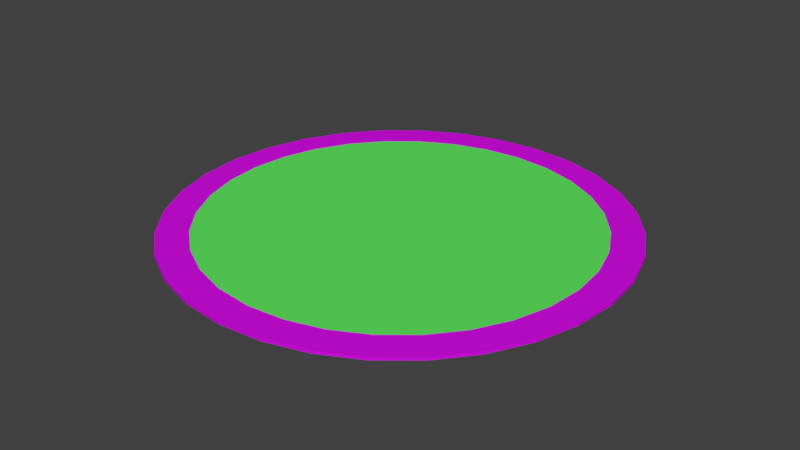 # Source: GameCircle.blend  (saved by Blender 2.79.0; exported with 4.5.12 LTS)
import bpy
from mathutils import Matrix  # noqa: F401  (used for matrix-valued properties, if any)

bpy.ops.wm.read_factory_settings(use_empty=True)
scene = bpy.context.scene
scene.name = 'Scene'

# ---- collections
col_collection_1 = bpy.data.collections.new('Collection 1'); scene.collection.children.link(col_collection_1)

# ---- materials (node trees are filled in below, after node groups)
mat_circle = bpy.data.materials.new('Circle')
mat_circle.alpha_threshold = 0.0
mat_circle.use_transparent_shadow = False
mat_circle.diffuse_color = (0.6785, 0.005219, 0.8, 1.0)
mat_circle.roughness = 0.5
mat_cirlcemiddle = bpy.data.materials.new('CirlceMiddle')
mat_cirlcemiddle.alpha_threshold = 0.0
mat_cirlcemiddle.use_transparent_shadow = False
mat_cirlcemiddle.diffuse_color = (0.1165, 0.8, 0.1169, 1.0)
mat_cirlcemiddle.roughness = 0.5

# ---- material node trees

# ---- world
world_world = bpy.data.worlds.new('World'); scene.world = world_world
world_world.color = (0.05088, 0.05088, 0.05088)
world_world.use_sun_shadow = False
world_world.sun_shadow_jitter_overblur = 0.0
world_world.cycles.sampling_method = 'MANUAL'

# ---- meshes
me_cylinder_001 = bpy.data.meshes.new('Cylinder.001')
me_cylinder_001.from_pydata([(0.0, 1.0, -1.0), (0.0, 1.0, 1.0), (0.1951, 0.9808, -1.0), (0.1951, 0.9808, 1.0), (0.3827, 0.9239, -1.0), (0.3827, 0.9239, 1.0), (0.5556, 0.8315, -1.0), (0.5556, 0.8315, 1.0), (0.7071, 0.7071, -1.0), (0.7071, 0.7071, 1.0), (0.8315, 0.5556, -1.0), (0.8315, 0.5556, 1.0), (0.9239, 0.3827, -1.0), (0.9239, 0.3827, 1.0), (0.9808, 0.1951, -1.0), (0.9808, 0.1951, 1.0), (1.0, 7.55e-08, -1.0), (1.0, 7.55e-08, 1.0), (0.9808, -0.1951, -1.0), (0.9808, -0.1951, 1.0), (0.9239, -0.3827, -1.0), (0.9239, -0.3827, 1.0), (0.8315, -0.5556, -1.0), (0.8315, -0.5556, 1.0), (0.7071, -0.7071, -1.0), (0.7071, -0.7071, 1.0), (0.5556, -0.8315, -1.0), (0.5556, -0.8315, 1.0), (0.3827, -0.9239, -1.0), (0.3827, -0.9239, 1.0), (0.1951, -0.9808, -1.0), (0.1951, -0.9808, 1.0), (-3.258e-07, -1.0, -1.0), (-3.258e-07, -1.0, 1.0), (-0.1951, -0.9808, -1.0), (-0.1951, -0.9808, 1.0), (-0.3827, -0.9239, -1.0), (-0.3827, -0.9239, 1.0), (-0.5556, -0.8315, -1.0), (-0.5556, -0.8315, 1.0), (-0.7071, -0.7071, -1.0), (-0.7071, -0.7071, 1.0), (-0.8315, -0.5556, -1.0), (-0.8315, -0.5556, 1.0), (-0.9239, -0.3827, -1.0), (-0.9239, -0.3827, 1.0), (-0.9808, -0.1951, -1.0), (-0.9808, -0.1951, 1.0), (-1.0, 9.656e-07, -1.0), (-1.0, 9.656e-07, 1.0), (-0.9808, 0.1951, -1.0), (-0.9808, 0.1951, 1.0), (-0.9239, 0.3827, -1.0), (-0.9239, 0.3827, 1.0), (-0.8315, 0.5556, -1.0), (-0.8315, 0.5556, 1.0), (-0.7071, 0.7071, -1.0), (-0.7071, 0.7071, 1.0), (-0.5556, 0.8315, -1.0), (-0.5556, 0.8315, 1.0), (-0.3827, 0.9239, -1.0), (-0.3827, 0.9239, 1.0), (-0.1951, 0.9808, -1.0), (-0.1951, 0.9808, 1.0), (5.272e-09, 0.9015, -0.9015), (5.272e-09, 0.9015, 0.9015), (0.1759, 0.8842, -0.9015), (0.1759, 0.8842, 0.9015), (0.345, 0.8329, -0.9015), (0.345, 0.8329, 0.9015), (0.5009, 0.7496, -0.9015), (0.5009, 0.7496, 0.9015), (0.6375, 0.6375, -0.9015), (0.6375, 0.6375, 0.9015), (0.7496, 0.5009, -0.9015), (0.7496, 0.5009, 0.9015), (0.8329, 0.345, -0.9015), (0.8329, 0.345, 0.9015), (0.8842, 0.1759, -0.9015), (0.8842, 0.1759, 0.9015), (0.9015, 9.942e-08, -0.9015), (0.9015, 9.942e-08, 0.9015), (0.8842, -0.1759, -0.9015), (0.8842, -0.1759, 0.9015), (0.8329, -0.345, -0.9015), (0.8329, -0.345, 0.9015), (0.7496, -0.5009, -0.9015), (0.7496, -0.5009, 0.9015), (0.6375, -0.6375, -0.9015), (0.6375, -0.6375, 0.9015), (0.5009, -0.7496, -0.9015), (0.5009, -0.7496, 0.9015), (0.345, -0.8329, -0.9015), (0.345, -0.8329, 0.9015), (0.1759, -0.8842, -0.9015), (0.1759, -0.8842, 0.9015), (-2.885e-07, -0.9015, -0.9015), (-2.885e-07, -0.9015, 0.9015), (-0.1759, -0.8842, -0.9015), (-0.1759, -0.8842, 0.9015), (-0.345, -0.8329, -0.9015), (-0.345, -0.8329, 0.9015), (-0.5009, -0.7496, -0.9015), (-0.5009, -0.7496, 0.9015), (-0.6375, -0.6375, -0.9015), (-0.6375, -0.6375, 0.9015), (-0.7496, -0.5009, -0.9015), (-0.7496, -0.5009, 0.9015), (-0.8329, -0.345, -0.9015), (-0.8329, -0.345, 0.9015), (-0.8842, -0.1759, -0.9015), (-0.8842, -0.1759, 0.9015), (-0.9015, 9.019e-07, -0.9015), (-0.9015, 9.019e-07, 0.9015), (-0.8842, 0.1759, -0.9015), (-0.8842, 0.1759, 0.9015), (-0.8329, 0.345, -0.9015), (-0.8329, 0.345, 0.9015), (-0.7496, 0.5009, -0.9015), (-0.7496, 0.5009, 0.9015), (-0.6375, 0.6375, -0.9015), (-0.6375, 0.6375, 0.9015), (-0.5009, 0.7496, -0.9015), (-0.5009, 0.7496, 0.9015), (-0.345, 0.8329, -0.9015), (-0.345, 0.8329, 0.9015), (-0.1759, 0.8842, -0.9015), (-0.1759, 0.8842, 0.9015), (1.654e-08, 0.8607, -1.0), (0.1679, 0.8442, -1.0), (0.3294, 0.7952, -1.0), (0.4782, 0.7157, -1.0), (0.6086, 0.6086, -1.0), (0.7157, 0.4782, -1.0), (0.7952, 0.3294, -1.0), (0.8442, 0.1679, -1.0), (0.8607, 1.047e-07, -1.0), (0.8442, -0.1679, -1.0), (0.7952, -0.3294, -1.0), (0.7157, -0.4782, -1.0), (0.6086, -0.6086, -1.0), (0.4782, -0.7157, -1.0), (0.3294, -0.7952, -1.0), (0.1679, -0.8442, -1.0), (-2.639e-07, -0.8607, -1.0), (-0.1679, -0.8442, -1.0), (-0.3294, -0.7952, -1.0), (-0.4782, -0.7157, -1.0), (-0.6086, -0.6086, -1.0), (-0.7157, -0.4782, -1.0), (-0.7952, -0.3294, -1.0), (-0.8442, -0.1679, -1.0), (-0.8607, 8.708e-07, -1.0), (-0.8442, 0.1679, -1.0), (-0.7952, 0.3294, -1.0), (-0.7157, 0.4782, -1.0), (-0.6086, 0.6086, -1.0), (-0.4782, 0.7157, -1.0), (-0.3294, 0.7952, -1.0), (-0.1679, 0.8442, -1.0), (1.654e-08, 0.8607, 3.53), (0.1679, 0.8442, 3.53), (0.3294, 0.7952, 3.53), (0.4782, 0.7157, 3.53), (0.6086, 0.6086, 3.53), (0.7157, 0.4782, 3.53), (0.7952, 0.3294, 3.53), (0.8442, 0.1679, 3.53), (0.8607, 1.047e-07, 3.53), (0.8442, -0.1679, 3.53), (0.7952, -0.3294, 3.53), (0.7157, -0.4782, 3.53), (0.6086, -0.6086, 3.53), (0.4782, -0.7157, 3.53), (0.3294, -0.7952, 3.53), (0.1679, -0.8442, 3.53), (-2.639e-07, -0.8607, 3.53), (-0.1679, -0.8442, 3.53), (-0.3294, -0.7952, 3.53), (-0.4782, -0.7157, 3.53), (-0.6086, -0.6086, 3.53), (-0.7157, -0.4782, 3.53), (-0.7952, -0.3294, 3.53), (-0.8442, -0.1679, 3.53), (-0.8607, 8.708e-07, 3.53), (-0.8442, 0.1679, 3.53), (-0.7952, 0.3294, 3.53), (-0.7157, 0.4782, 3.53), (-0.6086, 0.6086, 3.53), (-0.4782, 0.7157, 3.53), (-0.3294, 0.7952, 3.53), (-0.1679, 0.8442, 3.53)], [], [(0, 2, 3, 1), (2, 4, 5, 3), (4, 6, 7, 5), (6, 8, 9, 7), (8, 10, 11, 9), (10, 12, 13, 11), (12, 14, 15, 13), (14, 16, 17, 15), (16, 18, 19, 17), (18, 20, 21, 19), (20, 22, 23, 21), (22, 24, 25, 23), (24, 26, 27, 25), (26, 28, 29, 27), (28, 30, 31, 29), (30, 32, 33, 31), (32, 34, 35, 33), (34, 36, 37, 35), (36, 38, 39, 37), (38, 40, 41, 39), (40, 42, 43, 41), (42, 44, 45, 43), (44, 46, 47, 45), (46, 48, 49, 47), (48, 50, 51, 49), (50, 52, 53, 51), (52, 54, 55, 53), (54, 56, 57, 55), (56, 58, 59, 57), (58, 60, 61, 59), (3, 5, 7, 9, 11, 13, 15, 17, 19, 21, 23, 25, 27, 29, 31, 33, 35, 37, 39, 41, 43, 45, 47, 49, 51, 53, 55, 57, 59, 61, 63, 1), (60, 62, 63, 61), (62, 0, 1, 63), (46, 44, 150, 151), (64, 65, 67, 66), (66, 67, 69, 68), (68, 69, 71, 70), (70, 71, 73, 72), (72, 73, 75, 74), (74, 75, 77, 76), (76, 77, 79, 78), (78, 79, 81, 80), (80, 81, 83, 82), (82, 83, 85, 84), (84, 85, 87, 86), (86, 87, 89, 88), (88, 89, 91, 90), (90, 91, 93, 92), (92, 93, 95, 94), (94, 95, 97, 96), (96, 97, 99, 98), (98, 99, 101, 100), (100, 101, 103, 102), (102, 103, 105, 104), (104, 105, 107, 106), (106, 107, 109, 108), (108, 109, 111, 110), (110, 111, 113, 112), (112, 113, 115, 114), (114, 115, 117, 116), (116, 117, 119, 118), (118, 119, 121, 120), (120, 121, 123, 122), (122, 123, 125, 124), (67, 65, 127, 125, 123, 121, 119, 117, 115, 113, 111, 109, 107, 105, 103, 101, 99, 97, 95, 93, 91, 89, 87, 85, 83, 81, 79, 77, 75, 73, 71, 69), (124, 125, 127, 126), (126, 127, 65, 64), (64, 66, 68, 70, 72, 74, 76, 78, 80, 82, 84, 86, 88, 90, 92, 94, 96, 98, 100, 102, 104, 106, 108, 110, 112, 114, 116, 118, 120, 122, 124, 126), (138, 137, 169, 170), (2, 0, 128, 129), (0, 62, 159, 128), (20, 18, 137, 138), (38, 36, 146, 147), (56, 54, 155, 156), (12, 10, 133, 134), (30, 28, 142, 143), (48, 46, 151, 152), (4, 2, 129, 130), (22, 20, 138, 139), (40, 38, 147, 148), (58, 56, 156, 157), (14, 12, 134, 135), (32, 30, 143, 144), (50, 48, 152, 153), (6, 4, 130, 131), (24, 22, 139, 140), (42, 40, 148, 149), (60, 58, 157, 158), (16, 14, 135, 136), (34, 32, 144, 145), (52, 50, 153, 154), (8, 6, 131, 132), (26, 24, 140, 141), (44, 42, 149, 150), (62, 60, 158, 159), (18, 16, 136, 137), (36, 34, 145, 146), (54, 52, 154, 155), (10, 8, 132, 133), (28, 26, 141, 142), (160, 191, 190, 189, 188, 187, 186, 185, 184, 183, 182, 181, 180, 179, 178, 177, 176, 175, 174, 173, 172, 171, 170, 169, 168, 167, 166, 165, 164, 163, 162, 161), (152, 151, 183, 184), (139, 138, 170, 171), (153, 152, 184, 185), (140, 139, 171, 172), (154, 153, 185, 186), (141, 140, 172, 173), (155, 154, 186, 187), (142, 141, 173, 174), (129, 128, 160, 161), (156, 155, 187, 188), (143, 142, 174, 175), (130, 129, 161, 162), (157, 156, 188, 189), (144, 143, 175, 176), (131, 130, 162, 163), (158, 157, 189, 190), (145, 144, 176, 177), (132, 131, 163, 164), (159, 158, 190, 191), (146, 145, 177, 178), (133, 132, 164, 165), (128, 159, 191, 160), (147, 146, 178, 179), (134, 133, 165, 166), (148, 147, 179, 180), (135, 134, 166, 167), (149, 148, 180, 181), (136, 135, 167, 168), (150, 149, 181, 182), (137, 136, 168, 169), (151, 150, 182, 183)])
me_cylinder_001.polygons.foreach_set('material_index', [0, 0, 0, 0, 0, 0, 0, 0, 0, 0, 0, 0, 0, 0, 0, 0, 0, 0, 0, 0, 0, 0, 0, 0, 0, 0, 0, 0, 0, 0, 0, 0, 0, 0, 0, 0, 0, 0, 0, 0, 0, 0, 0, 0, 0, 0, 0, 0, 0, 0, 0, 0, 0, 0, 0, 0, 0, 0, 0, 0, 0, 0, 0, 0, 0, 0, 0, 1, 0, 0, 0, 0, 0, 0, 0, 0, 0, 0, 0, 0, 0, 0, 0, 0, 0, 0, 0, 0, 0, 0, 0, 0, 0, 0, 0, 0, 0, 0, 0, 0, 0, 0, 0, 0, 0, 0, 0, 0, 0, 0, 0, 0, 0, 0, 0, 0, 0, 0, 0, 0, 0, 0, 0, 0, 0, 0, 0, 0, 0, 0, 0, 0])
_uv = me_cylinder_001.uv_layers.new(name='UVMap')
_uv.uv.foreach_set('vector', [0.7191, 1.993e-08, 0.7488, 3.986e-08, 0.7488, 0.3344, 0.7191, 0.3344, 0.7488, 3.986e-08, 0.7767, 1.993e-08, 0.7767, 0.3344, 0.7488, 0.3344, 0.7767, 1.993e-08, 0.8019, 1.993e-08, 0.8019, 0.3344, 0.7767, 0.3344, 0.8019, 1.993e-08, 0.8233, 3.986e-08, 0.8233, 0.3344, 0.8019, 0.3344, 0.3074, 0.6001, 0.3326, 0.6001, 0.3326, 0.9345, 0.3074, 0.9345, 0.3326, 0.6001, 0.3606, 0.6001, 0.3606, 0.9345, 0.3326, 0.9345, 0.3606, 0.6001, 0.3903, 0.6001, 0.3903, 0.9345, 0.3606, 0.9345, 0.3903, 0.6001, 0.4205, 0.6001, 0.4205, 0.9345, 0.3903, 0.9345, 0.4205, 0.6001, 0.4502, 0.6001, 0.4502, 0.9345, 0.4205, 0.9345, 0.4502, 0.6001, 0.4782, 0.6001, 0.4782, 0.9345, 0.4502, 0.9345, 0.4782, 0.6001, 0.5034, 0.6001, 0.5034, 0.9345, 0.4782, 0.9345, 0.5034, 0.6001, 0.5248, 0.6001, 0.5248, 0.9345, 0.5034, 0.9345, 0.196, 1.0, 0.1708, 1.0, 0.1708, 0.6656, 0.196, 0.6656, 0.1708, 1.0, 0.1428, 1.0, 0.1428, 0.6656, 0.1708, 0.6656, 0.1428, 1.0, 0.1131, 1.0, 0.1131, 0.6656, 0.1428, 0.6656, 0.1131, 1.0, 0.08284, 1.0, 0.08284, 0.6656, 0.1131, 0.6656, 0.08284, 1.0, 0.05315, 1.0, 0.05315, 0.6656, 0.08284, 0.6656, 0.05315, 1.0, 0.02517, 1.0, 0.02517, 0.6656, 0.05315, 0.6656, 0.02517, 1.0, 3.682e-08, 1.0, 0.0, 0.6656, 0.02517, 0.6656, 0.5846, 0.3344, 0.606, 0.3344, 0.606, 0.6688, 0.5846, 0.6688, 0.606, 0.3344, 0.6311, 0.3344, 0.6311, 0.6688, 0.606, 0.6688, 0.6311, 0.3344, 0.6591, 0.3344, 0.6591, 0.6688, 0.6311, 0.6688, 0.6591, 0.3344, 0.6888, 0.3344, 0.6888, 0.6688, 0.6591, 0.6688, 0.6888, 0.3344, 0.7191, 0.3344, 0.7191, 0.6688, 0.6888, 0.6688, 0.7191, 0.3344, 0.7488, 0.3344, 0.7488, 0.6688, 0.7191, 0.6688, 0.7488, 0.3344, 0.7767, 0.3344, 0.7767, 0.6688, 0.7488, 0.6688, 0.7767, 0.3344, 0.8019, 0.3344, 0.8019, 0.6688, 0.7767, 0.6688, 0.5846, 3.986e-08, 0.606, 3.986e-08, 0.606, 0.3344, 0.5846, 0.3344, 0.606, 3.986e-08, 0.6311, 3.986e-08, 0.6311, 0.3344, 0.606, 0.3344, 0.6311, 3.986e-08, 0.6591, 1.993e-08, 0.6591, 0.3344, 0.6311, 0.3344, 0.1985, 0.6592, 0.1688, 0.6656, 0.1386, 0.6656, 0.1089, 0.6592, 0.0809, 0.6467, 0.05572, 0.6284, 0.03431, 0.6053, 0.01749, 0.578, 0.005907, 0.5477, 4.603e-08, 0.5156, 0.0, 0.4828, 0.005907, 0.4507, 0.01749, 0.4204, 0.03431, 0.3931, 0.05572, 0.3699, 0.0809, 0.3517, 0.1089, 0.3392, 0.1386, 0.3328, 0.1688, 0.3328, 0.1985, 0.3392, 0.2265, 0.3517, 0.2517, 0.3699, 0.2731, 0.3931, 0.2899, 0.4204, 0.3015, 0.4507, 0.3074, 0.4828, 0.3074, 0.5156, 0.3015, 0.5477, 0.2899, 0.578, 0.2731, 0.6053, 0.2517, 0.6284, 0.2265, 0.6467, 0.6591, 1.993e-08, 0.6888, 0.0, 0.6888, 0.3344, 0.6591, 0.3344, 0.6888, 0.0, 0.7191, 1.993e-08, 0.7191, 0.3344, 0.6888, 0.3344, 0.6888, 0.3344, 0.6591, 0.3344, 0.6591, 0.3344, 0.6888, 0.3344, 0.7058, 0.9703, 0.7058, 0.6688, 0.7326, 0.6688, 0.7326, 0.9703, 0.7326, 0.9703, 0.7326, 0.6688, 0.7578, 0.6688, 0.7578, 0.9703, 0.7578, 0.9703, 0.7578, 0.6688, 0.7805, 0.6688, 0.7805, 0.9703, 0.7805, 0.9703, 0.7805, 0.6688, 0.7998, 0.6688, 0.7998, 0.9703, 0.9979, 0.3344, 0.9979, 0.6359, 0.9752, 0.6359, 0.9752, 0.3344, 0.9752, 0.3344, 0.9752, 0.6359, 0.95, 0.6359, 0.95, 0.3344, 0.95, 0.3344, 0.95, 0.6359, 0.9232, 0.6359, 0.9232, 0.3344, 0.9232, 0.3344, 0.9232, 0.6359, 0.8959, 0.6359, 0.8959, 0.3344, 0.8959, 0.3344, 0.8959, 0.6359, 0.8691, 0.6359, 0.8691, 0.3344, 0.8691, 0.3344, 0.8691, 0.6359, 0.8439, 0.6359, 0.8439, 0.3344, 0.8439, 0.3344, 0.8439, 0.6359, 0.8212, 0.6359, 0.8212, 0.3344, 0.8212, 0.3344, 0.8212, 0.6359, 0.8019, 0.6359, 0.8019, 0.3344, 1.0, 0.0, 1.0, 0.3015, 0.9773, 0.3015, 0.9773, 1.993e-08, 0.9773, 1.993e-08, 0.9773, 0.3015, 0.9521, 0.3015, 0.9521, 2.99e-08, 0.9521, 2.99e-08, 0.9521, 0.3015, 0.9253, 0.3015, 0.9253, 9.966e-09, 0.9253, 9.966e-09, 0.9253, 0.3015, 0.898, 0.3015, 0.898, 9.966e-09, 0.898, 9.966e-09, 0.898, 0.3015, 0.8712, 0.3015, 0.8712, 1.993e-08, 0.8712, 1.993e-08, 0.8712, 0.3015, 0.846, 0.3015, 0.846, 9.966e-09, 0.846, 9.966e-09, 0.846, 0.3015, 0.8233, 0.3015, 0.8233, 9.966e-09, 0.9958, 0.6688, 0.9958, 0.9703, 0.9765, 0.9703, 0.9765, 0.6688, 0.9765, 0.6688, 0.9765, 0.9703, 0.9538, 0.9703, 0.9538, 0.6688, 0.9538, 0.6688, 0.9538, 0.9703, 0.9286, 0.9703, 0.9286, 0.6688, 0.9286, 0.6688, 0.9286, 0.9703, 0.9018, 0.9703, 0.9018, 0.6688, 0.9018, 0.6688, 0.9018, 0.9703, 0.8745, 0.9703, 0.8745, 0.6688, 0.8745, 0.6688, 0.8745, 0.9703, 0.8477, 0.9703, 0.8477, 0.6688, 0.8477, 0.6688, 0.8477, 0.9703, 0.8225, 0.9703, 0.8225, 0.6688, 0.8225, 0.6688, 0.8225, 0.9703, 0.7998, 0.9703, 0.7998, 0.6688, 0.5846, 0.9703, 0.5846, 0.6688, 0.6039, 0.6688, 0.6039, 0.9703, 0.6039, 0.9703, 0.6039, 0.6688, 0.6265, 0.6688, 0.6265, 0.9703, 0.6265, 0.9703, 0.6265, 0.6688, 0.6518, 0.6688, 0.6518, 0.9703, 0.3383, 0.3544, 0.3576, 0.3335, 0.3803, 0.3171, 0.4056, 0.3058, 0.4323, 0.3, 0.4596, 0.3, 0.4864, 0.3058, 0.5116, 0.3171, 0.5343, 0.3335, 0.5536, 0.3544, 0.5688, 0.379, 0.5792, 0.4063, 0.5846, 0.4353, 0.5846, 0.4648, 0.5792, 0.4938, 0.5688, 0.5211, 0.5536, 0.5457, 0.5343, 0.5666, 0.5116, 0.583, 0.4864, 0.5943, 0.4596, 0.6001, 0.4323, 0.6001, 0.4056, 0.5943, 0.3803, 0.583, 0.3576, 0.5666, 0.3383, 0.5457, 0.3232, 0.5211, 0.3127, 0.4938, 0.3074, 0.4648, 0.3074, 0.4353, 0.3127, 0.4063, 0.3232, 0.379, 0.6518, 0.9703, 0.6518, 0.6688, 0.6785, 0.6688, 0.6785, 0.9703, 0.6785, 0.9703, 0.6785, 0.6688, 0.7058, 0.6688, 0.7058, 0.9703, 0.5688, 0.2211, 0.5536, 0.2456, 0.5343, 0.2665, 0.5116, 0.283, 0.4864, 0.2943, 0.4596, 0.3, 0.4323, 0.3, 0.4056, 0.2943, 0.3803, 0.283, 0.3576, 0.2665, 0.3383, 0.2456, 0.3232, 0.2211, 0.3127, 0.1938, 0.3074, 0.1648, 0.3074, 0.1352, 0.3127, 0.1063, 0.3232, 0.07896, 0.3383, 0.05439, 0.3576, 0.03349, 0.3803, 0.01707, 0.4056, 0.005765, 0.4323, 9.966e-09, 0.4596, 0.0, 0.4864, 0.005765, 0.5116, 0.01707, 0.5343, 0.03349, 0.5536, 0.05439, 0.5688, 0.07896, 0.5792, 0.1063, 0.5846, 0.1352, 0.5846, 0.1648, 0.5792, 0.1938, 0.4782, 0.6001, 0.4502, 0.6001, 0.4502, 0.6001, 0.4782, 0.6001, 0.7488, 3.986e-08, 0.7191, 1.993e-08, 0.7191, 1.993e-08, 0.7488, 3.986e-08, 0.7191, 1.993e-08, 0.6888, 0.0, 0.6888, 0.0, 0.7191, 1.993e-08, 0.4782, 0.6001, 0.4502, 0.6001, 0.4502, 0.6001, 0.4782, 0.6001, 3.682e-08, 1.0, 0.02517, 1.0, 0.02517, 1.0, 3.682e-08, 1.0, 0.606, 3.986e-08, 0.5846, 3.986e-08, 0.5846, 3.986e-08, 0.606, 3.986e-08, 0.3606, 0.6001, 0.3326, 0.6001, 0.3326, 0.6001, 0.3606, 0.6001, 0.1131, 1.0, 0.1428, 1.0, 0.1428, 1.0, 0.1131, 1.0, 0.7191, 0.3344, 0.6888, 0.3344, 0.6888, 0.3344, 0.7191, 0.3344, 0.7767, 1.993e-08, 0.7488, 3.986e-08, 0.7488, 3.986e-08, 0.7767, 1.993e-08, 0.5034, 0.6001, 0.4782, 0.6001, 0.4782, 0.6001, 0.5034, 0.6001, 0.606, 0.3344, 0.5846, 0.3344, 0.5846, 0.3344, 0.606, 0.3344, 0.6311, 3.986e-08, 0.606, 3.986e-08, 0.606, 3.986e-08, 0.6311, 3.986e-08, 0.3903, 0.6001, 0.3606, 0.6001, 0.3606, 0.6001, 0.3903, 0.6001, 0.08284, 1.0, 0.1131, 1.0, 0.1131, 1.0, 0.08284, 1.0, 0.7488, 0.3344, 0.7191, 0.3344, 0.7191, 0.3344, 0.7488, 0.3344, 0.8019, 1.993e-08, 0.7767, 1.993e-08, 0.7767, 1.993e-08, 0.8019, 1.993e-08, 0.5248, 0.6001, 0.5034, 0.6001, 0.5034, 0.6001, 0.5248, 0.6001, 0.6311, 0.3344, 0.606, 0.3344, 0.606, 0.3344, 0.6311, 0.3344, 0.6591, 1.993e-08, 0.6311, 3.986e-08, 0.6311, 3.986e-08, 0.6591, 1.993e-08, 0.4205, 0.6001, 0.3903, 0.6001, 0.3903, 0.6001, 0.4205, 0.6001, 0.05315, 1.0, 0.08284, 1.0, 0.08284, 1.0, 0.05315, 1.0, 0.7767, 0.3344, 0.7488, 0.3344, 0.7488, 0.3344, 0.7767, 0.3344, 0.8233, 3.986e-08, 0.8019, 1.993e-08, 0.8019, 1.993e-08, 0.8233, 3.986e-08, 0.1708, 1.0, 0.196, 1.0, 0.196, 1.0, 0.1708, 1.0, 0.6591, 0.3344, 0.6311, 0.3344, 0.6311, 0.3344, 0.6591, 0.3344, 0.6888, 0.0, 0.6591, 1.993e-08, 0.6591, 1.993e-08, 0.6888, 0.0, 0.4502, 0.6001, 0.4205, 0.6001, 0.4205, 0.6001, 0.4502, 0.6001, 0.02517, 1.0, 0.05315, 1.0, 0.05315, 1.0, 0.02517, 1.0, 0.8019, 0.3344, 0.7767, 0.3344, 0.7767, 0.3344, 0.8019, 0.3344, 0.3326, 0.6001, 0.3074, 0.6001, 0.3074, 0.6001, 0.3326, 0.6001, 0.1428, 1.0, 0.1708, 1.0, 0.1708, 1.0, 0.1428, 1.0, 0.2899, 0.08758, 0.3015, 0.1179, 0.3074, 0.15, 0.3074, 0.1828, 0.3015, 0.2149, 0.2899, 0.2452, 0.2731, 0.2725, 0.2517, 0.2956, 0.2265, 0.3139, 0.1985, 0.3264, 0.1688, 0.3328, 0.1386, 0.3328, 0.1089, 0.3264, 0.0809, 0.3139, 0.05572, 0.2956, 0.03431, 0.2725, 0.01749, 0.2452, 0.005907, 0.2149, 0.0, 0.1828, 4.603e-08, 0.15, 0.005907, 0.1179, 0.01749, 0.08758, 0.03431, 0.06033, 0.05572, 0.03715, 0.0809, 0.01894, 0.1089, 0.006395, 0.1386, 0.0, 0.1688, 3.986e-08, 0.1985, 0.006395, 0.2265, 0.01894, 0.2517, 0.03715, 0.2731, 0.06033, 0.7191, 0.3344, 0.6888, 0.3344, 0.6888, 0.3344, 0.7191, 0.3344, 0.5034, 0.6001, 0.4782, 0.6001, 0.4782, 0.6001, 0.5034, 0.6001, 0.7488, 0.3344, 0.7191, 0.3344, 0.7191, 0.3344, 0.7488, 0.3344, 0.5248, 0.6001, 0.5034, 0.6001, 0.5034, 0.6001, 0.5248, 0.6001, 0.7767, 0.3344, 0.7488, 0.3344, 0.7488, 0.3344, 0.7767, 0.3344, 0.1708, 1.0, 0.196, 1.0, 0.196, 1.0, 0.1708, 1.0, 0.8019, 0.3344, 0.7767, 0.3344, 0.7767, 0.3344, 0.8019, 0.3344, 0.1428, 1.0, 0.1708, 1.0, 0.1708, 1.0, 0.1428, 1.0, 0.7488, 3.986e-08, 0.7191, 1.993e-08, 0.7191, 1.993e-08, 0.7488, 3.986e-08, 0.606, 3.986e-08, 0.5846, 3.986e-08, 0.5846, 3.986e-08, 0.606, 3.986e-08, 0.1131, 1.0, 0.1428, 1.0, 0.1428, 1.0, 0.1131, 1.0, 0.7767, 1.993e-08, 0.7488, 3.986e-08, 0.7488, 3.986e-08, 0.7767, 1.993e-08, 0.6311, 3.986e-08, 0.606, 3.986e-08, 0.606, 3.986e-08, 0.6311, 3.986e-08, 0.08284, 1.0, 0.1131, 1.0, 0.1131, 1.0, 0.08284, 1.0, 0.8019, 1.993e-08, 0.7767, 1.993e-08, 0.7767, 1.993e-08, 0.8019, 1.993e-08, 0.6591, 1.993e-08, 0.6311, 3.986e-08, 0.6311, 3.986e-08, 0.6591, 1.993e-08, 0.05315, 1.0, 0.08284, 1.0, 0.08284, 1.0, 0.05315, 1.0, 0.8233, 3.986e-08, 0.8019, 1.993e-08, 0.8019, 1.993e-08, 0.8233, 3.986e-08, 0.6888, 0.0, 0.6591, 1.993e-08, 0.6591, 1.993e-08, 0.6888, 0.0, 0.02517, 1.0, 0.05315, 1.0, 0.05315, 1.0, 0.02517, 1.0, 0.3326, 0.6001, 0.3074, 0.6001, 0.3074, 0.6001, 0.3326, 0.6001, 0.7191, 1.993e-08, 0.6888, 0.0, 0.6888, 0.0, 0.7191, 1.993e-08, 3.682e-08, 1.0, 0.02517, 1.0, 0.02517, 1.0, 3.682e-08, 1.0, 0.3606, 0.6001, 0.3326, 0.6001, 0.3326, 0.6001, 0.3606, 0.6001, 0.606, 0.3344, 0.5846, 0.3344, 0.5846, 0.3344, 0.606, 0.3344, 0.3903, 0.6001, 0.3606, 0.6001, 0.3606, 0.6001, 0.3903, 0.6001, 0.6311, 0.3344, 0.606, 0.3344, 0.606, 0.3344, 0.6311, 0.3344, 0.4205, 0.6001, 0.3903, 0.6001, 0.3903, 0.6001, 0.4205, 0.6001, 0.6591, 0.3344, 0.6311, 0.3344, 0.6311, 0.3344, 0.6591, 0.3344, 0.4502, 0.6001, 0.4205, 0.6001, 0.4205, 0.6001, 0.4502, 0.6001, 0.6888, 0.3344, 0.6591, 0.3344, 0.6591, 0.3344, 0.6888, 0.3344])
me_cylinder_001.materials.append(mat_circle)
me_cylinder_001.materials.append(mat_cirlcemiddle)
me_cylinder_001.use_remesh_preserve_volume = False
me_cylinder_001.use_remesh_preserve_attributes = False
me_cylinder_001.use_mirror_vertex_groups = False
me_cylinder_001.update()

# ---- objects
ob_cylinder = bpy.data.objects.new('Cylinder', me_cylinder_001)

# ---- transforms, parenting, visibility, modifiers, constraints
ob_cylinder.location = (0.0, 0.0, 0.0)
ob_cylinder.scale = (1.0, 1.0, -0.006233)
ob_cylinder.lineart.crease_threshold = 0.0

# ---- collection membership
col_collection_1.objects.link(ob_cylinder)

# ---- scene / render settings (as saved in the file)
scene.frame_start = 1; scene.frame_end = 250; scene.frame_set(1)
scene.render.engine = 'BLENDER_EEVEE_NEXT'
scene.render.resolution_percentage = 50
scene.render.dither_intensity = 0.0
scene.cycles.use_denoising = False
scene.cycles.samples = 128
scene.cycles.sampling_pattern = 'TABULATED_SOBOL'
scene.cycles.use_adaptive_sampling = False
scene.cycles.use_light_tree = False
scene.cycles.blur_glossy = 0.0
scene.cycles.sample_clamp_indirect = 0.0
scene.view_settings.view_transform = 'Standard'
bpy.context.view_layer.update()

# ---- added for rendering (the .blend has no active camera and no usable light): camera, sun
cam_auto = bpy.data.cameras.new('AutoCamera')
cam_auto.lens = 50.0
cam_auto.sensor_width = 36.0
cam_auto.clip_end = 1000.0
ob_auto_camera = bpy.data.objects.new('AutoCamera', cam_auto)
scene.collection.objects.link(ob_auto_camera)
ob_auto_camera.location = (2.61706, -3.14047, 2.08576)
ob_auto_camera.rotation_euler = (1.09748, -7.21219e-08, 0.694738)
scene.camera = ob_auto_camera
light_auto_sun = bpy.data.lights.new('AutoSun', 'SUN')
light_auto_sun.energy = 3.0
light_auto_sun.angle = 0.0523599
ob_auto_sun = bpy.data.objects.new('AutoSun', light_auto_sun)
scene.collection.objects.link(ob_auto_sun)
ob_auto_sun.rotation_euler = (0.872665, 0.174533, 0.523599)
bpy.context.view_layer.update()
